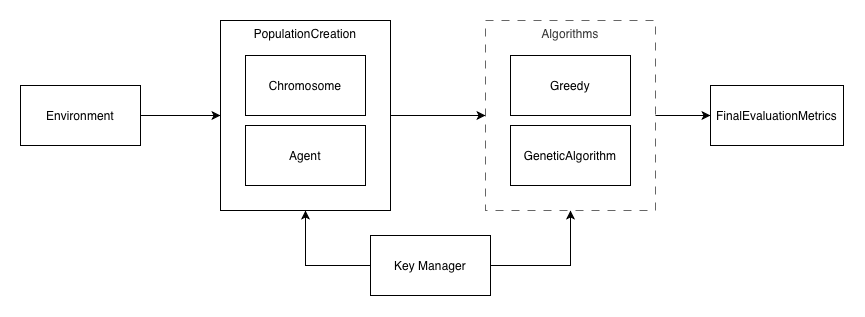

The diagram above was exported from draw.io. Its source (the exported page's mxGraphModel, read from the mxfile embedded in the PNG):
<mxGraphModel dx="1194" dy="789" grid="1" gridSize="10" guides="1" tooltips="1" connect="1" arrows="1" fold="1" page="1" pageScale="1" pageWidth="827" pageHeight="1169" math="0" shadow="0">
  <root>
    <mxCell id="0" />
    <mxCell id="1" parent="0" />
    <mxCell id="Qpr302IsMy-d4iQGtkdt-19" parent="1" style="whiteSpace=wrap;html=1;rounded=0;verticalAlign=top;fillColor=default;fontColor=#333333;strokeColor=#666666;dashed=1;dashPattern=8 8;" value="Algorithms" vertex="1">
      <mxGeometry height="190" width="170" x="505" y="135" as="geometry" />
    </mxCell>
    <mxCell id="Qpr302IsMy-d4iQGtkdt-21" edge="1" parent="1" source="Qpr302IsMy-d4iQGtkdt-2" style="edgeStyle=orthogonalEdgeStyle;rounded=0;orthogonalLoop=1;jettySize=auto;html=1;" target="Qpr302IsMy-d4iQGtkdt-19">
      <mxGeometry relative="1" as="geometry" />
    </mxCell>
    <mxCell id="Qpr302IsMy-d4iQGtkdt-2" parent="1" style="whiteSpace=wrap;html=1;rounded=0;verticalAlign=top;" value="PopulationCreation" vertex="1">
      <mxGeometry height="190" width="170" x="240" y="135" as="geometry" />
    </mxCell>
    <mxCell id="Qpr302IsMy-d4iQGtkdt-3" edge="1" parent="1" source="Qpr302IsMy-d4iQGtkdt-1" style="edgeStyle=orthogonalEdgeStyle;rounded=0;orthogonalLoop=1;jettySize=auto;html=1;" target="Qpr302IsMy-d4iQGtkdt-2" value="">
      <mxGeometry relative="1" as="geometry" />
    </mxCell>
    <mxCell id="Qpr302IsMy-d4iQGtkdt-1" parent="1" style="rounded=0;whiteSpace=wrap;html=1;" value="Environment" vertex="1">
      <mxGeometry height="60" width="120" x="40" y="200" as="geometry" />
    </mxCell>
    <mxCell id="Qpr302IsMy-d4iQGtkdt-4" parent="1" style="rounded=0;whiteSpace=wrap;html=1;" value="Chromosome" vertex="1">
      <mxGeometry height="60" width="120" x="265" y="170" as="geometry" />
    </mxCell>
    <mxCell id="Qpr302IsMy-d4iQGtkdt-5" parent="1" style="rounded=0;whiteSpace=wrap;html=1;" value="Greedy" vertex="1">
      <mxGeometry height="60" width="120" x="530" y="170" as="geometry" />
    </mxCell>
    <mxCell id="Qpr302IsMy-d4iQGtkdt-7" parent="1" style="rounded=0;whiteSpace=wrap;html=1;" value="Agent" vertex="1">
      <mxGeometry height="60" width="120" x="265" y="240" as="geometry" />
    </mxCell>
    <mxCell id="Qpr302IsMy-d4iQGtkdt-9" edge="1" parent="1" source="Qpr302IsMy-d4iQGtkdt-8" style="edgeStyle=orthogonalEdgeStyle;rounded=0;orthogonalLoop=1;jettySize=auto;html=1;entryX=0.5;entryY=1;entryDx=0;entryDy=0;exitX=0;exitY=0.5;exitDx=0;exitDy=0;" target="Qpr302IsMy-d4iQGtkdt-2">
      <mxGeometry relative="1" as="geometry" />
    </mxCell>
    <mxCell id="Qpr302IsMy-d4iQGtkdt-14" edge="1" parent="1" source="Qpr302IsMy-d4iQGtkdt-8" style="edgeStyle=orthogonalEdgeStyle;rounded=0;orthogonalLoop=1;jettySize=auto;html=1;entryX=0.5;entryY=1;entryDx=0;entryDy=0;exitX=1;exitY=0.5;exitDx=0;exitDy=0;" target="Qpr302IsMy-d4iQGtkdt-19">
      <mxGeometry relative="1" as="geometry">
        <mxPoint x="590" y="320" as="targetPoint" />
      </mxGeometry>
    </mxCell>
    <mxCell id="Qpr302IsMy-d4iQGtkdt-8" parent="1" style="rounded=0;whiteSpace=wrap;html=1;" value="Key Manager" vertex="1">
      <mxGeometry height="60" width="120" x="390" y="350" as="geometry" />
    </mxCell>
    <mxCell id="Qpr302IsMy-d4iQGtkdt-11" parent="1" style="rounded=0;whiteSpace=wrap;html=1;" value="GeneticAlgorithm" vertex="1">
      <mxGeometry height="60" width="120" x="530" y="240" as="geometry" />
    </mxCell>
    <mxCell id="Qpr302IsMy-d4iQGtkdt-13" parent="1" style="rounded=0;whiteSpace=wrap;html=1;" value="FinalEvaluationMetrics" vertex="1">
      <mxGeometry height="60" width="133" x="730" y="200" as="geometry" />
    </mxCell>
    <mxCell id="Qpr302IsMy-d4iQGtkdt-20" edge="1" parent="1" source="Qpr302IsMy-d4iQGtkdt-19" style="edgeStyle=orthogonalEdgeStyle;rounded=0;orthogonalLoop=1;jettySize=auto;html=1;entryX=0;entryY=0.5;entryDx=0;entryDy=0;" target="Qpr302IsMy-d4iQGtkdt-13">
      <mxGeometry relative="1" as="geometry" />
    </mxCell>
  </root>
</mxGraphModel>